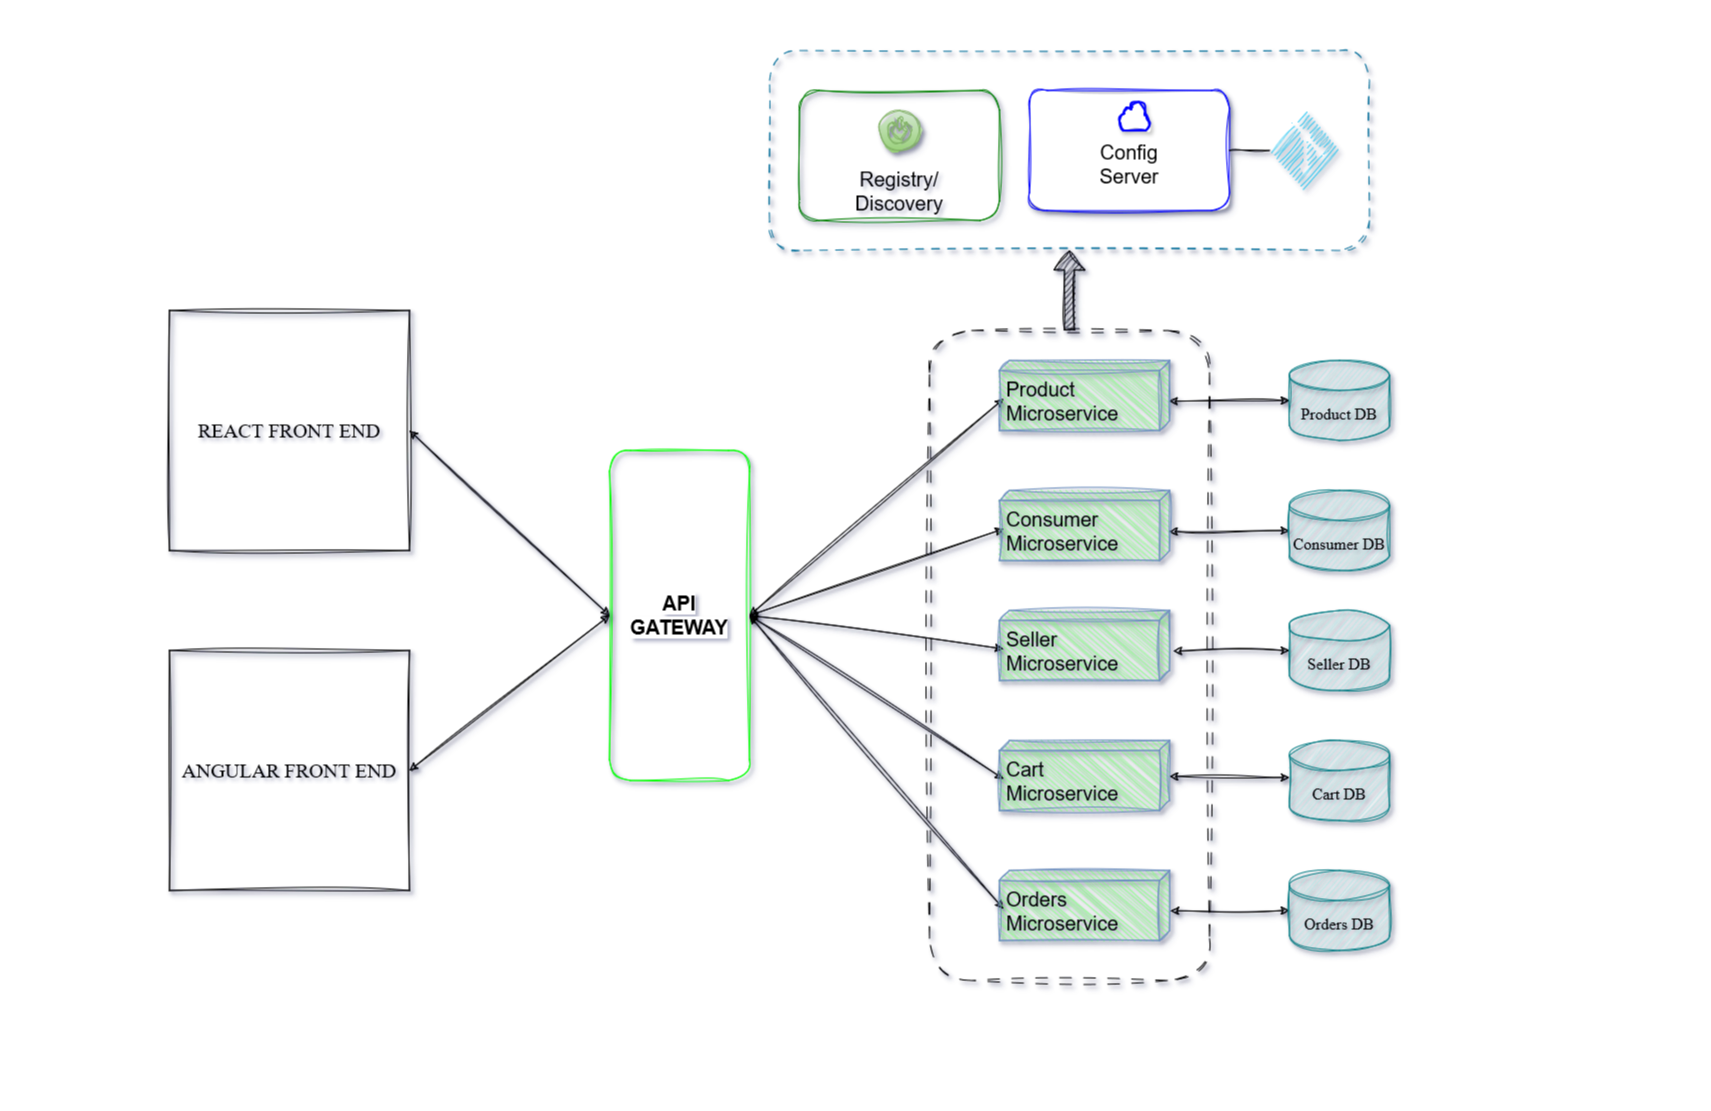

The diagram above was exported from draw.io. Its source (the exported page's mxGraphModel, read from the mxfile embedded in the PNG):
<mxGraphModel dx="2670" dy="1053" grid="1" gridSize="10" guides="1" tooltips="1" connect="1" arrows="1" fold="1" page="1" pageScale="1" pageWidth="850" pageHeight="1100" math="0" shadow="0">
  <root>
    <mxCell id="0" />
    <mxCell id="1" parent="0" />
    <mxCell id="YGlMhOnHz8040r7u-VS7-27" value="&lt;div style=&quot;font-size: 20px;&quot;&gt;&lt;font style=&quot;font-size: 20px; background-color: rgb(255, 255, 255);&quot;&gt;&lt;b&gt;API&lt;/b&gt;&lt;/font&gt;&lt;/div&gt;&lt;div style=&quot;font-size: 20px;&quot;&gt;&lt;font style=&quot;font-size: 20px; background-color: rgb(255, 255, 255);&quot;&gt;&lt;b&gt;&lt;font style=&quot;font-size: 20px;&quot;&gt;GATEWAY&lt;/font&gt;&lt;br&gt;&lt;/b&gt;&lt;/font&gt;&lt;/div&gt;" style="rounded=1;whiteSpace=wrap;html=1;fillColor=none;container=0;movable=1;resizable=1;rotatable=1;deletable=1;editable=1;locked=0;connectable=1;strokeColor=#00ff00;gradientColor=none;sketch=1;curveFitting=1;jiggle=2;shadow=1;" vertex="1" parent="1">
      <mxGeometry x="-240" y="450" width="140" height="330" as="geometry" />
    </mxCell>
    <mxCell id="YGlMhOnHz8040r7u-VS7-42" value="" style="endArrow=classic;startArrow=classic;html=1;rounded=0;exitX=1;exitY=0.5;exitDx=0;exitDy=0;entryX=0;entryY=0;entryDx=38.37912087912087;entryDy=165.98430141287284;entryPerimeter=0;sketch=1;curveFitting=1;jiggle=2;shadow=1;" edge="1" parent="1" source="YGlMhOnHz8040r7u-VS7-27" target="YGlMhOnHz8040r7u-VS7-17">
      <mxGeometry width="50" height="50" relative="1" as="geometry">
        <mxPoint x="279.99999999999994" y="820" as="sourcePoint" />
        <mxPoint x="330" y="770" as="targetPoint" />
      </mxGeometry>
    </mxCell>
    <mxCell id="YGlMhOnHz8040r7u-VS7-43" value="" style="endArrow=classic;startArrow=classic;html=1;rounded=0;exitX=1;exitY=0.5;exitDx=0;exitDy=0;entryX=0;entryY=0;entryDx=38.37912087912087;entryDy=165.98430141287284;entryPerimeter=0;sketch=1;curveFitting=1;jiggle=2;shadow=1;" edge="1" parent="1" source="YGlMhOnHz8040r7u-VS7-27" target="YGlMhOnHz8040r7u-VS7-15">
      <mxGeometry width="50" height="50" relative="1" as="geometry">
        <mxPoint x="279.99999999999994" y="820" as="sourcePoint" />
        <mxPoint x="330" y="770" as="targetPoint" />
      </mxGeometry>
    </mxCell>
    <mxCell id="YGlMhOnHz8040r7u-VS7-45" value="" style="endArrow=classic;startArrow=classic;html=1;rounded=0;exitX=1;exitY=0.5;exitDx=0;exitDy=0;entryX=0;entryY=0;entryDx=38.37912087912087;entryDy=165.98430141287284;entryPerimeter=0;sketch=1;curveFitting=1;jiggle=2;shadow=1;" edge="1" parent="1" source="YGlMhOnHz8040r7u-VS7-27" target="YGlMhOnHz8040r7u-VS7-10">
      <mxGeometry width="50" height="50" relative="1" as="geometry">
        <mxPoint x="279.99999999999994" y="820" as="sourcePoint" />
        <mxPoint x="330" y="770" as="targetPoint" />
      </mxGeometry>
    </mxCell>
    <mxCell id="YGlMhOnHz8040r7u-VS7-46" value="" style="endArrow=classic;startArrow=classic;html=1;rounded=0;exitX=1;exitY=0.5;exitDx=0;exitDy=0;entryX=0;entryY=0;entryDx=38.37912087912087;entryDy=165.98430141287284;entryPerimeter=0;sketch=1;curveFitting=1;jiggle=2;shadow=1;" edge="1" parent="1" source="YGlMhOnHz8040r7u-VS7-27" target="YGlMhOnHz8040r7u-VS7-13">
      <mxGeometry width="50" height="50" relative="1" as="geometry">
        <mxPoint x="279.99999999999994" y="820" as="sourcePoint" />
        <mxPoint x="330" y="770" as="targetPoint" />
      </mxGeometry>
    </mxCell>
    <mxCell id="YGlMhOnHz8040r7u-VS7-47" value="" style="endArrow=classic;startArrow=classic;html=1;rounded=0;exitX=1;exitY=0.5;exitDx=0;exitDy=0;entryX=0;entryY=0;entryDx=38.37912087912087;entryDy=165.98430141287284;entryPerimeter=0;sketch=1;curveFitting=1;jiggle=2;shadow=1;" edge="1" parent="1" source="YGlMhOnHz8040r7u-VS7-27" target="YGlMhOnHz8040r7u-VS7-23">
      <mxGeometry width="50" height="50" relative="1" as="geometry">
        <mxPoint x="279.99999999999994" y="820" as="sourcePoint" />
        <mxPoint x="330" y="770" as="targetPoint" />
      </mxGeometry>
    </mxCell>
    <mxCell id="YGlMhOnHz8040r7u-VS7-49" value="" style="endArrow=classic;startArrow=classic;html=1;rounded=0;exitX=0;exitY=0;exitDx=0;exitDy=37.00549450549451;exitPerimeter=0;sketch=1;curveFitting=1;jiggle=2;shadow=1;" edge="1" parent="1" source="YGlMhOnHz8040r7u-VS7-21" target="YGlMhOnHz8040r7u-VS7-17">
      <mxGeometry width="50" height="50" relative="1" as="geometry">
        <mxPoint x="240.76999999999995" y="850" as="sourcePoint" />
        <mxPoint x="290.77" y="800" as="targetPoint" />
      </mxGeometry>
    </mxCell>
    <mxCell id="YGlMhOnHz8040r7u-VS7-50" value="" style="endArrow=classic;startArrow=classic;html=1;rounded=0;entryX=0.582;entryY=0.002;entryDx=0;entryDy=0;entryPerimeter=0;exitX=0;exitY=0.5;exitDx=0;exitDy=0;exitPerimeter=0;sketch=1;curveFitting=1;jiggle=2;shadow=1;" edge="1" parent="1" source="YGlMhOnHz8040r7u-VS7-18" target="YGlMhOnHz8040r7u-VS7-13">
      <mxGeometry width="50" height="50" relative="1" as="geometry">
        <mxPoint x="240.76999999999995" y="450" as="sourcePoint" />
        <mxPoint x="290.77" y="400" as="targetPoint" />
      </mxGeometry>
    </mxCell>
    <mxCell id="YGlMhOnHz8040r7u-VS7-51" value="" style="endArrow=classic;startArrow=classic;html=1;rounded=0;entryX=0;entryY=0.5;entryDx=0;entryDy=0;entryPerimeter=0;exitX=0.585;exitY=0.002;exitDx=0;exitDy=0;exitPerimeter=0;labelPosition=left;verticalLabelPosition=top;align=right;verticalAlign=bottom;sketch=1;curveFitting=1;jiggle=2;shadow=1;" edge="1" parent="1" source="YGlMhOnHz8040r7u-VS7-10" target="YGlMhOnHz8040r7u-VS7-19">
      <mxGeometry width="50" height="50" relative="1" as="geometry">
        <mxPoint x="240.76999999999995" y="450" as="sourcePoint" />
        <mxPoint x="290.77" y="400" as="targetPoint" />
      </mxGeometry>
    </mxCell>
    <mxCell id="YGlMhOnHz8040r7u-VS7-52" value="" style="endArrow=classic;startArrow=classic;html=1;rounded=0;entryX=0;entryY=0.5;entryDx=0;entryDy=0;entryPerimeter=0;exitX=0.579;exitY=-0.023;exitDx=0;exitDy=0;exitPerimeter=0;sketch=1;curveFitting=1;jiggle=2;shadow=1;" edge="1" parent="1" source="YGlMhOnHz8040r7u-VS7-15" target="YGlMhOnHz8040r7u-VS7-20">
      <mxGeometry width="50" height="50" relative="1" as="geometry">
        <mxPoint x="240.76999999999995" y="570" as="sourcePoint" />
        <mxPoint x="290.77" y="520" as="targetPoint" />
      </mxGeometry>
    </mxCell>
    <mxCell id="YGlMhOnHz8040r7u-VS7-53" value="" style="endArrow=classic;startArrow=classic;html=1;rounded=0;entryX=0;entryY=0.5;entryDx=0;entryDy=0;entryPerimeter=0;exitX=0.576;exitY=-0.006;exitDx=0;exitDy=0;exitPerimeter=0;sketch=1;curveFitting=1;jiggle=2;shadow=1;" edge="1" parent="1" source="YGlMhOnHz8040r7u-VS7-23" target="YGlMhOnHz8040r7u-VS7-24">
      <mxGeometry width="50" height="50" relative="1" as="geometry">
        <mxPoint x="240.76999999999995" y="570" as="sourcePoint" />
        <mxPoint x="290.77" y="520" as="targetPoint" />
      </mxGeometry>
    </mxCell>
    <mxCell id="YGlMhOnHz8040r7u-VS7-18" value="&lt;font face=&quot;Times New Roman&quot; style=&quot;font-size: 16px;&quot;&gt;Product DB&lt;/font&gt;" style="shape=cylinder3;whiteSpace=wrap;html=1;boundedLbl=1;backgroundOutline=1;size=15;fillColor=#b0e3e6;strokeColor=#0e8088;rounded=1;container=0;movable=1;resizable=1;rotatable=1;deletable=1;editable=1;locked=0;connectable=1;sketch=1;curveFitting=1;jiggle=2;shadow=1;" vertex="1" parent="1">
      <mxGeometry x="440" y="360" width="100" height="80" as="geometry" />
    </mxCell>
    <mxCell id="YGlMhOnHz8040r7u-VS7-19" value="&lt;font face=&quot;Times New Roman&quot; style=&quot;font-size: 16px;&quot;&gt;Consumer DB&lt;/font&gt;" style="shape=cylinder3;whiteSpace=wrap;html=1;boundedLbl=1;backgroundOutline=1;size=15;fillColor=#b0e3e6;strokeColor=#0e8088;rounded=1;container=0;movable=1;resizable=1;rotatable=1;deletable=1;editable=1;locked=0;connectable=1;sketch=1;curveFitting=1;jiggle=2;shadow=1;" vertex="1" parent="1">
      <mxGeometry x="440" y="490" width="100" height="80" as="geometry" />
    </mxCell>
    <mxCell id="YGlMhOnHz8040r7u-VS7-20" value="&lt;div style=&quot;font-size: 16px;&quot;&gt;&lt;font face=&quot;Times New Roman&quot; style=&quot;font-size: 16px;&quot;&gt;Seller &lt;/font&gt;&lt;font face=&quot;trSEgkx_s9y9ZqSJokRS&quot; style=&quot;font-size: 16px;&quot;&gt;&lt;font style=&quot;font-size: 16px;&quot;&gt;DB&lt;/font&gt;&lt;font style=&quot;font-size: 16px;&quot;&gt;&lt;br&gt;&lt;/font&gt;&lt;/font&gt;&lt;/div&gt;" style="shape=cylinder3;whiteSpace=wrap;html=1;boundedLbl=1;backgroundOutline=1;size=15;fillColor=#b0e3e6;strokeColor=#0e8088;rounded=1;container=0;movable=1;resizable=1;rotatable=1;deletable=1;editable=1;locked=0;connectable=1;sketch=1;curveFitting=1;jiggle=2;shadow=1;" vertex="1" parent="1">
      <mxGeometry x="440" y="610" width="100" height="80" as="geometry" />
    </mxCell>
    <mxCell id="YGlMhOnHz8040r7u-VS7-21" value="&lt;div style=&quot;font-size: 16px;&quot;&gt;&lt;font face=&quot;Times New Roman&quot; style=&quot;font-size: 16px;&quot;&gt;Cart &lt;/font&gt;&lt;font face=&quot;pscLrItn-D5-TnQxooJu&quot; style=&quot;font-size: 16px;&quot;&gt;&lt;font style=&quot;font-size: 16px;&quot;&gt;DB&lt;/font&gt;&lt;font style=&quot;font-size: 16px;&quot;&gt;&lt;br&gt;&lt;/font&gt;&lt;/font&gt;&lt;/div&gt;" style="shape=cylinder3;whiteSpace=wrap;html=1;boundedLbl=1;backgroundOutline=1;size=15;fillColor=#b0e3e6;strokeColor=#0e8088;rounded=1;container=0;movable=1;resizable=1;rotatable=1;deletable=1;editable=1;locked=0;connectable=1;sketch=1;curveFitting=1;jiggle=2;shadow=1;" vertex="1" parent="1">
      <mxGeometry x="440" y="740" width="100" height="80" as="geometry" />
    </mxCell>
    <mxCell id="YGlMhOnHz8040r7u-VS7-24" value="&lt;div style=&quot;font-size: 16px;&quot;&gt;&lt;font face=&quot;Times New Roman&quot; style=&quot;font-size: 16px;&quot;&gt;Orders &lt;/font&gt;&lt;font face=&quot;QtcrBrDUV09S_QprP5O-&quot; style=&quot;font-size: 16px;&quot;&gt;&lt;font style=&quot;font-size: 16px;&quot;&gt;DB&lt;/font&gt;&lt;font style=&quot;font-size: 16px;&quot;&gt;&lt;br&gt;&lt;/font&gt;&lt;/font&gt;&lt;/div&gt;" style="shape=cylinder3;whiteSpace=wrap;html=1;boundedLbl=1;backgroundOutline=1;size=15;fillColor=#b0e3e6;strokeColor=#0e8088;rounded=1;container=0;movable=1;resizable=1;rotatable=1;deletable=1;editable=1;locked=0;connectable=1;sketch=1;curveFitting=1;jiggle=2;shadow=1;" vertex="1" parent="1">
      <mxGeometry x="440" y="870" width="100" height="80" as="geometry" />
    </mxCell>
    <mxCell id="YGlMhOnHz8040r7u-VS7-76" value="" style="group;fillColor=none;sketch=1;curveFitting=1;jiggle=2;shadow=1;" vertex="1" connectable="0" parent="1">
      <mxGeometry x="80" y="330" width="280" height="650" as="geometry" />
    </mxCell>
    <mxCell id="YGlMhOnHz8040r7u-VS7-37" value="" style="rounded=1;whiteSpace=wrap;html=1;dashed=1;dashPattern=12 12;glass=0;movable=1;resizable=1;rotatable=1;deletable=1;editable=1;locked=0;connectable=1;container=0;fillColor=none;sketch=1;curveFitting=1;jiggle=2;shadow=1;" vertex="1" parent="YGlMhOnHz8040r7u-VS7-76">
      <mxGeometry width="280" height="650" as="geometry" />
    </mxCell>
    <mxCell id="YGlMhOnHz8040r7u-VS7-10" value="&lt;div style=&quot;font-size: 20px;&quot;&gt;&lt;font style=&quot;font-size: 20px;&quot;&gt;Consumer&lt;br&gt;&lt;/font&gt;&lt;/div&gt;&lt;div style=&quot;font-size: 20px;&quot;&gt;&lt;font style=&quot;font-size: 20px;&quot;&gt;Microservice&lt;br&gt;&lt;/font&gt;&lt;/div&gt;" style="verticalAlign=top;align=left;shape=cube;size=10;direction=south;fontStyle=0;html=1;boundedLbl=1;spacingLeft=5;whiteSpace=wrap;fillColor=#80ff80;strokeColor=#6c8ebf;rounded=1;container=0;movable=1;resizable=1;rotatable=1;deletable=1;editable=1;locked=0;connectable=1;gradientColor=none;sketch=1;curveFitting=1;jiggle=2;shadow=1;" vertex="1" parent="YGlMhOnHz8040r7u-VS7-76">
      <mxGeometry x="70" y="160" width="170" height="70" as="geometry" />
    </mxCell>
    <mxCell id="YGlMhOnHz8040r7u-VS7-13" value="&lt;div style=&quot;font-size: 20px;&quot;&gt;Product&lt;/div&gt;&lt;div style=&quot;font-size: 20px;&quot;&gt;Microservice&lt;br style=&quot;font-size: 20px;&quot;&gt;&lt;/div&gt;" style="verticalAlign=top;align=left;shape=cube;size=10;direction=south;fontStyle=0;html=1;boundedLbl=1;spacingLeft=5;whiteSpace=wrap;fillColor=#80ff80;strokeColor=#6c8ebf;rounded=1;container=0;fontSize=20;movable=1;resizable=1;rotatable=1;deletable=1;editable=1;locked=0;connectable=1;gradientColor=none;sketch=1;curveFitting=1;jiggle=2;shadow=1;" vertex="1" parent="YGlMhOnHz8040r7u-VS7-76">
      <mxGeometry x="70" y="30" width="170" height="70" as="geometry" />
    </mxCell>
    <mxCell id="YGlMhOnHz8040r7u-VS7-15" value="&lt;div style=&quot;font-size: 20px;&quot;&gt;&lt;font style=&quot;font-size: 20px;&quot;&gt;Seller&lt;br&gt;&lt;/font&gt;&lt;/div&gt;&lt;div style=&quot;font-size: 20px;&quot;&gt;&lt;font style=&quot;font-size: 20px;&quot;&gt;Microservice&lt;br&gt;&lt;/font&gt;&lt;/div&gt;" style="verticalAlign=top;align=left;shape=cube;size=10;direction=south;fontStyle=0;html=1;boundedLbl=1;spacingLeft=5;whiteSpace=wrap;fillColor=#80ff80;strokeColor=#6c8ebf;rounded=1;container=0;movable=1;resizable=1;rotatable=1;deletable=1;editable=1;locked=0;connectable=1;gradientColor=none;sketch=1;curveFitting=1;jiggle=2;shadow=1;" vertex="1" parent="YGlMhOnHz8040r7u-VS7-76">
      <mxGeometry x="70" y="280" width="170" height="70" as="geometry" />
    </mxCell>
    <mxCell id="YGlMhOnHz8040r7u-VS7-17" value="&lt;div style=&quot;font-size: 20px;&quot;&gt;&lt;font style=&quot;font-size: 20px;&quot;&gt;Cart&lt;br&gt;&lt;/font&gt;&lt;/div&gt;&lt;div style=&quot;font-size: 20px;&quot;&gt;&lt;font style=&quot;font-size: 20px;&quot;&gt;&lt;font style=&quot;font-size: 20px;&quot;&gt;Microservice&lt;/font&gt;&lt;font style=&quot;font-size: 20px;&quot;&gt;&lt;br&gt;&lt;/font&gt;&lt;/font&gt;&lt;/div&gt;" style="verticalAlign=top;align=left;shape=cube;size=10;direction=south;fontStyle=0;html=1;boundedLbl=1;spacingLeft=5;whiteSpace=wrap;fillColor=#80ff80;strokeColor=#6c8ebf;rounded=1;container=0;movable=1;resizable=1;rotatable=1;deletable=1;editable=1;locked=0;connectable=1;gradientColor=none;sketch=1;curveFitting=1;jiggle=2;shadow=1;" vertex="1" parent="YGlMhOnHz8040r7u-VS7-76">
      <mxGeometry x="70" y="410" width="170" height="70" as="geometry" />
    </mxCell>
    <mxCell id="YGlMhOnHz8040r7u-VS7-23" value="&lt;div style=&quot;font-size: 20px;&quot;&gt;Orders&lt;br style=&quot;font-size: 20px;&quot;&gt;&lt;/div&gt;&lt;div style=&quot;font-size: 20px;&quot;&gt;Microservice&lt;br style=&quot;font-size: 20px;&quot;&gt;&lt;/div&gt;" style="verticalAlign=top;align=left;shape=cube;size=10;direction=south;fontStyle=0;html=1;boundedLbl=1;spacingLeft=5;whiteSpace=wrap;fillColor=#80ff80;strokeColor=#6c8ebf;rounded=1;container=0;fontSize=20;movable=1;resizable=1;rotatable=1;deletable=1;editable=1;locked=0;connectable=1;gradientColor=none;sketch=1;curveFitting=1;jiggle=2;shadow=1;" vertex="1" parent="YGlMhOnHz8040r7u-VS7-76">
      <mxGeometry x="70" y="540" width="170" height="70" as="geometry" />
    </mxCell>
    <mxCell id="YGlMhOnHz8040r7u-VS7-83" style="rounded=0;orthogonalLoop=1;jettySize=auto;html=1;entryX=0.5;entryY=1;entryDx=0;entryDy=0;shape=flexArrow;fillColor=#000000;sketch=1;curveFitting=1;jiggle=2;shadow=1;" edge="1" parent="1" source="YGlMhOnHz8040r7u-VS7-37" target="YGlMhOnHz8040r7u-VS7-78">
      <mxGeometry relative="1" as="geometry" />
    </mxCell>
    <mxCell id="YGlMhOnHz8040r7u-VS7-66" value="" style="sketch=1;html=1;aspect=fixed;strokeColor=#82b366;shadow=1;fillColor=#d5e8d4;verticalAlign=top;labelPosition=center;verticalLabelPosition=bottom;shape=mxgraph.gcp2.a7_power;gradientColor=#97d077;container=0;curveFitting=1;jiggle=2;" vertex="1" parent="1">
      <mxGeometry x="30" y="110" width="40" height="40" as="geometry" />
    </mxCell>
    <mxCell id="YGlMhOnHz8040r7u-VS7-84" value="" style="group;sketch=1;curveFitting=1;jiggle=2;shadow=1;" vertex="1" connectable="0" parent="1">
      <mxGeometry x="-80" y="50" width="600" height="200" as="geometry" />
    </mxCell>
    <mxCell id="YGlMhOnHz8040r7u-VS7-78" value="" style="rounded=1;whiteSpace=wrap;html=1;dashed=1;dashPattern=8 8;perimeterSpacing=0;glass=0;fillColor=none;strokeColor=#10739e;sketch=1;curveFitting=1;jiggle=2;shadow=1;" vertex="1" parent="YGlMhOnHz8040r7u-VS7-84">
      <mxGeometry width="600" height="200" as="geometry" />
    </mxCell>
    <mxCell id="YGlMhOnHz8040r7u-VS7-34" value="" style="verticalLabelPosition=bottom;html=1;verticalAlign=top;align=center;strokeColor=none;fillColor=#00BEF2;shape=mxgraph.azure.git_repository;movable=1;resizable=1;rotatable=1;deletable=1;editable=1;locked=0;connectable=1;container=0;sketch=1;curveFitting=1;jiggle=2;shadow=1;" vertex="1" parent="YGlMhOnHz8040r7u-VS7-84">
      <mxGeometry x="500" y="60" width="70" height="80" as="geometry" />
    </mxCell>
    <mxCell id="YGlMhOnHz8040r7u-VS7-80" value="" style="group;sketch=1;curveFitting=1;jiggle=2;shadow=1;" vertex="1" connectable="0" parent="YGlMhOnHz8040r7u-VS7-84">
      <mxGeometry x="260" y="40" width="200" height="120" as="geometry" />
    </mxCell>
    <mxCell id="YGlMhOnHz8040r7u-VS7-33" value="&lt;div&gt;&lt;br&gt;&lt;/div&gt;&lt;div&gt;&lt;br&gt;&lt;/div&gt;&lt;div style=&quot;font-size: 20px;&quot;&gt;&lt;font style=&quot;font-size: 20px;&quot;&gt;Config&lt;/font&gt;&lt;/div&gt;&lt;div style=&quot;font-size: 20px;&quot;&gt;&lt;font style=&quot;font-size: 20px;&quot;&gt;&lt;font style=&quot;font-size: 20px;&quot;&gt;Server&lt;/font&gt;&lt;font style=&quot;font-size: 20px;&quot;&gt;&lt;br&gt;&lt;/font&gt;&lt;/font&gt;&lt;/div&gt;" style="rounded=1;whiteSpace=wrap;html=1;movable=1;resizable=1;rotatable=1;deletable=1;editable=1;locked=0;connectable=1;container=0;strokeColor=#0000ff;sketch=1;curveFitting=1;jiggle=2;shadow=1;" vertex="1" parent="YGlMhOnHz8040r7u-VS7-80">
      <mxGeometry width="200" height="120" as="geometry" />
    </mxCell>
    <mxCell id="YGlMhOnHz8040r7u-VS7-68" value="" style="html=1;verticalLabelPosition=bottom;align=center;labelBackgroundColor=#ffffff;verticalAlign=top;strokeWidth=2;strokeColor=#0000ff;shadow=1;dashed=0;shape=mxgraph.ios7.icons.cloud;movable=1;resizable=1;rotatable=1;deletable=1;editable=1;locked=0;connectable=1;sketch=1;curveFitting=1;jiggle=2;" vertex="1" parent="YGlMhOnHz8040r7u-VS7-80">
      <mxGeometry x="90" y="10" width="30" height="30" as="geometry" />
    </mxCell>
    <mxCell id="YGlMhOnHz8040r7u-VS7-41" value="&lt;div&gt;&lt;br&gt;&lt;/div&gt;&lt;div&gt;&lt;br&gt;&lt;/div&gt;&lt;div&gt;&lt;br&gt;&lt;/div&gt;&lt;div style=&quot;font-size: 20px;&quot;&gt;Registry/&lt;/div&gt;&lt;div style=&quot;font-size: 20px;&quot;&gt;Discovery&lt;br style=&quot;font-size: 20px;&quot;&gt;&lt;/div&gt;" style="rounded=1;whiteSpace=wrap;html=1;movable=1;resizable=1;rotatable=1;deletable=1;editable=1;locked=0;connectable=1;container=0;strokeColor=#008000;fontSize=20;fillColor=none;sketch=1;curveFitting=1;jiggle=2;shadow=1;" vertex="1" parent="YGlMhOnHz8040r7u-VS7-84">
      <mxGeometry x="30" y="40" width="200" height="130" as="geometry" />
    </mxCell>
    <mxCell id="YGlMhOnHz8040r7u-VS7-40" value="" style="endArrow=none;html=1;rounded=0;exitX=1;exitY=0.5;exitDx=0;exitDy=0;entryX=0;entryY=0.5;entryDx=0;entryDy=0;entryPerimeter=0;sketch=1;curveFitting=1;jiggle=2;shadow=1;" edge="1" parent="YGlMhOnHz8040r7u-VS7-84" source="YGlMhOnHz8040r7u-VS7-33" target="YGlMhOnHz8040r7u-VS7-34">
      <mxGeometry width="50" height="50" relative="1" as="geometry">
        <mxPoint x="249.99999999999994" y="770" as="sourcePoint" />
        <mxPoint x="300" y="720" as="targetPoint" />
      </mxGeometry>
    </mxCell>
    <mxCell id="YGlMhOnHz8040r7u-VS7-85" value="&lt;font face=&quot;Times New Roman&quot; style=&quot;font-size: 20px;&quot;&gt;REACT FRONT END&lt;/font&gt;" style="whiteSpace=wrap;html=1;aspect=fixed;fillColor=none;sketch=1;curveFitting=1;jiggle=2;shadow=1;" vertex="1" parent="1">
      <mxGeometry x="-680" y="310" width="240" height="240" as="geometry" />
    </mxCell>
    <mxCell id="YGlMhOnHz8040r7u-VS7-86" value="&lt;font face=&quot;Times New Roman&quot; style=&quot;font-size: 20px;&quot;&gt;ANGULAR FRONT END&lt;/font&gt;" style="whiteSpace=wrap;html=1;aspect=fixed;fillColor=none;sketch=1;curveFitting=1;jiggle=2;shadow=1;" vertex="1" parent="1">
      <mxGeometry x="-680" y="650" width="240" height="240" as="geometry" />
    </mxCell>
    <mxCell id="YGlMhOnHz8040r7u-VS7-87" value="" style="endArrow=classic;startArrow=classic;html=1;rounded=0;entryX=0;entryY=0.5;entryDx=0;entryDy=0;exitX=1;exitY=0.5;exitDx=0;exitDy=0;sketch=1;curveFitting=1;jiggle=2;shadow=1;" edge="1" parent="1" source="YGlMhOnHz8040r7u-VS7-86" target="YGlMhOnHz8040r7u-VS7-27">
      <mxGeometry width="50" height="50" relative="1" as="geometry">
        <mxPoint x="10" y="590" as="sourcePoint" />
        <mxPoint x="60" y="540" as="targetPoint" />
      </mxGeometry>
    </mxCell>
    <mxCell id="YGlMhOnHz8040r7u-VS7-88" value="" style="endArrow=classic;startArrow=classic;html=1;rounded=0;entryX=0;entryY=0.5;entryDx=0;entryDy=0;exitX=1;exitY=0.5;exitDx=0;exitDy=0;sketch=1;curveFitting=1;jiggle=2;shadow=1;" edge="1" parent="1" source="YGlMhOnHz8040r7u-VS7-85" target="YGlMhOnHz8040r7u-VS7-27">
      <mxGeometry width="50" height="50" relative="1" as="geometry">
        <mxPoint x="-430" y="780" as="sourcePoint" />
        <mxPoint x="-230" y="623" as="targetPoint" />
      </mxGeometry>
    </mxCell>
  </root>
</mxGraphModel>